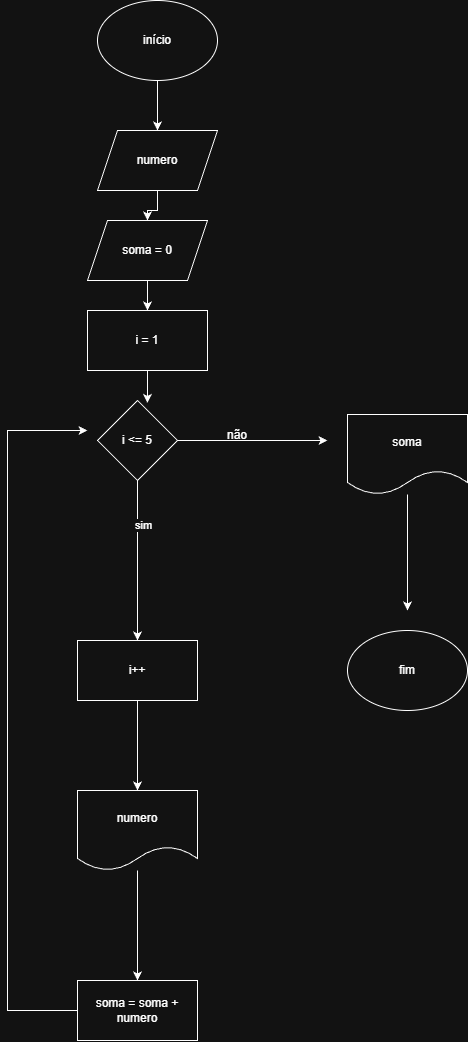

The diagram above was exported from draw.io. Its source (the exported page's mxGraphModel, read from the mxfile embedded in the PNG):
<mxGraphModel dx="663" dy="1189" grid="1" gridSize="10" guides="1" tooltips="1" connect="1" arrows="1" fold="1" page="1" pageScale="1" pageWidth="827" pageHeight="1169" math="0" shadow="0">
  <root>
    <mxCell id="0" />
    <mxCell id="1" parent="0" />
    <mxCell id="6P8zmRdHCUL795Dwgsly-24" edge="1" parent="1" source="6P8zmRdHCUL795Dwgsly-1" style="edgeStyle=orthogonalEdgeStyle;rounded=0;orthogonalLoop=1;jettySize=auto;html=1;exitX=0.5;exitY=1;exitDx=0;exitDy=0;entryX=0.5;entryY=0;entryDx=0;entryDy=0;" target="6P8zmRdHCUL795Dwgsly-2">
      <mxGeometry relative="1" as="geometry" />
    </mxCell>
    <mxCell id="6P8zmRdHCUL795Dwgsly-1" parent="1" style="ellipse;whiteSpace=wrap;html=1;" value="início" vertex="1">
      <mxGeometry height="80" width="120" x="100" y="90" as="geometry" />
    </mxCell>
    <mxCell id="6P8zmRdHCUL795Dwgsly-25" edge="1" parent="1" source="6P8zmRdHCUL795Dwgsly-2" style="edgeStyle=orthogonalEdgeStyle;rounded=0;orthogonalLoop=1;jettySize=auto;html=1;entryX=0.5;entryY=0;entryDx=0;entryDy=0;" target="6P8zmRdHCUL795Dwgsly-3">
      <mxGeometry relative="1" as="geometry" />
    </mxCell>
    <mxCell id="6P8zmRdHCUL795Dwgsly-2" parent="1" style="shape=parallelogram;perimeter=parallelogramPerimeter;whiteSpace=wrap;html=1;fixedSize=1;" value="numero" vertex="1">
      <mxGeometry height="60" width="120" x="100" y="220" as="geometry" />
    </mxCell>
    <mxCell id="6P8zmRdHCUL795Dwgsly-26" edge="1" parent="1" source="6P8zmRdHCUL795Dwgsly-3" style="edgeStyle=orthogonalEdgeStyle;rounded=0;orthogonalLoop=1;jettySize=auto;html=1;entryX=0.5;entryY=0;entryDx=0;entryDy=0;" target="6P8zmRdHCUL795Dwgsly-4">
      <mxGeometry relative="1" as="geometry" />
    </mxCell>
    <mxCell id="6P8zmRdHCUL795Dwgsly-3" parent="1" style="shape=parallelogram;perimeter=parallelogramPerimeter;whiteSpace=wrap;html=1;fixedSize=1;" value="soma = 0" vertex="1">
      <mxGeometry height="60" width="120" x="90" y="310" as="geometry" />
    </mxCell>
    <mxCell id="6P8zmRdHCUL795Dwgsly-4" parent="1" style="rounded=0;whiteSpace=wrap;html=1;" value="i = 1" vertex="1">
      <mxGeometry height="60" width="120" x="90" y="400" as="geometry" />
    </mxCell>
    <mxCell id="6P8zmRdHCUL795Dwgsly-7" edge="1" parent="1" source="6P8zmRdHCUL795Dwgsly-5" style="edgeStyle=orthogonalEdgeStyle;rounded=0;orthogonalLoop=1;jettySize=auto;html=1;exitX=1;exitY=0.5;exitDx=0;exitDy=0;">
      <mxGeometry relative="1" as="geometry">
        <mxPoint x="330" y="530" as="targetPoint" />
      </mxGeometry>
    </mxCell>
    <mxCell id="6P8zmRdHCUL795Dwgsly-8" edge="1" parent="1" source="6P8zmRdHCUL795Dwgsly-5" style="edgeStyle=orthogonalEdgeStyle;rounded=0;orthogonalLoop=1;jettySize=auto;html=1;exitX=0.5;exitY=1;exitDx=0;exitDy=0;">
      <mxGeometry relative="1" as="geometry">
        <Array as="points">
          <mxPoint x="140" y="610" />
          <mxPoint x="140" y="610" />
        </Array>
        <mxPoint x="140" y="730" as="targetPoint" />
      </mxGeometry>
    </mxCell>
    <mxCell id="6P8zmRdHCUL795Dwgsly-9" connectable="0" parent="6P8zmRdHCUL795Dwgsly-8" style="edgeLabel;html=1;align=center;verticalAlign=middle;resizable=0;points=[];" value="sim" vertex="1">
      <mxGeometry relative="1" x="-0.45" y="5" as="geometry">
        <mxPoint as="offset" />
      </mxGeometry>
    </mxCell>
    <mxCell id="6P8zmRdHCUL795Dwgsly-5" parent="1" style="rhombus;whiteSpace=wrap;html=1;" value="i &amp;lt;= 5" vertex="1">
      <mxGeometry height="80" width="80" x="100" y="490" as="geometry" />
    </mxCell>
    <mxCell id="6P8zmRdHCUL795Dwgsly-10" parent="1" style="text;html=1;whiteSpace=wrap;strokeColor=none;fillColor=none;align=center;verticalAlign=middle;rounded=0;" value="não" vertex="1">
      <mxGeometry height="30" width="60" x="210" y="510" as="geometry" />
    </mxCell>
    <mxCell id="6P8zmRdHCUL795Dwgsly-14" parent="1" style="ellipse;whiteSpace=wrap;html=1;" value="fim" vertex="1">
      <mxGeometry height="80" width="120" x="350" y="720" as="geometry" />
    </mxCell>
    <mxCell id="6P8zmRdHCUL795Dwgsly-19" edge="1" parent="1" source="6P8zmRdHCUL795Dwgsly-15" style="edgeStyle=orthogonalEdgeStyle;rounded=0;orthogonalLoop=1;jettySize=auto;html=1;">
      <mxGeometry relative="1" as="geometry">
        <mxPoint x="140" y="880" as="targetPoint" />
      </mxGeometry>
    </mxCell>
    <mxCell id="6P8zmRdHCUL795Dwgsly-15" parent="1" style="rounded=0;whiteSpace=wrap;html=1;" value="i++" vertex="1">
      <mxGeometry height="60" width="120" x="80" y="730" as="geometry" />
    </mxCell>
    <mxCell id="6P8zmRdHCUL795Dwgsly-27" edge="1" parent="1" source="6P8zmRdHCUL795Dwgsly-4" style="edgeStyle=orthogonalEdgeStyle;rounded=0;orthogonalLoop=1;jettySize=auto;html=1;entryX=0.623;entryY=0.03;entryDx=0;entryDy=0;entryPerimeter=0;" target="6P8zmRdHCUL795Dwgsly-5">
      <mxGeometry relative="1" as="geometry" />
    </mxCell>
    <mxCell id="6P8zmRdHCUL795Dwgsly-29" edge="1" parent="1" source="6P8zmRdHCUL795Dwgsly-28" style="edgeStyle=orthogonalEdgeStyle;rounded=0;orthogonalLoop=1;jettySize=auto;html=1;">
      <mxGeometry relative="1" as="geometry">
        <mxPoint x="140" y="1070" as="targetPoint" />
      </mxGeometry>
    </mxCell>
    <mxCell id="6P8zmRdHCUL795Dwgsly-28" parent="1" style="shape=document;whiteSpace=wrap;html=1;boundedLbl=1;" value="numero" vertex="1">
      <mxGeometry height="80" width="120" x="80" y="880" as="geometry" />
    </mxCell>
    <mxCell id="6P8zmRdHCUL795Dwgsly-33" edge="1" parent="1" style="edgeStyle=orthogonalEdgeStyle;rounded=0;orthogonalLoop=1;jettySize=auto;html=1;">
      <mxGeometry relative="1" as="geometry">
        <Array as="points">
          <mxPoint x="120" y="1100" />
          <mxPoint x="10" y="1100" />
          <mxPoint x="10" y="520" />
          <mxPoint x="70" y="520" />
        </Array>
        <mxPoint x="60" y="1100" as="sourcePoint" />
        <mxPoint x="90" y="520" as="targetPoint" />
      </mxGeometry>
    </mxCell>
    <mxCell id="6P8zmRdHCUL795Dwgsly-31" parent="1" style="rounded=0;whiteSpace=wrap;html=1;" value="soma = soma + numero" vertex="1">
      <mxGeometry height="60" width="120" x="80" y="1070" as="geometry" />
    </mxCell>
    <mxCell id="6P8zmRdHCUL795Dwgsly-35" edge="1" parent="1" source="6P8zmRdHCUL795Dwgsly-34" style="edgeStyle=orthogonalEdgeStyle;rounded=0;orthogonalLoop=1;jettySize=auto;html=1;">
      <mxGeometry relative="1" as="geometry">
        <mxPoint x="410" y="700" as="targetPoint" />
      </mxGeometry>
    </mxCell>
    <mxCell id="6P8zmRdHCUL795Dwgsly-34" parent="1" style="shape=document;whiteSpace=wrap;html=1;boundedLbl=1;" value="soma" vertex="1">
      <mxGeometry height="80" width="120" x="350" y="504" as="geometry" />
    </mxCell>
  </root>
</mxGraphModel>